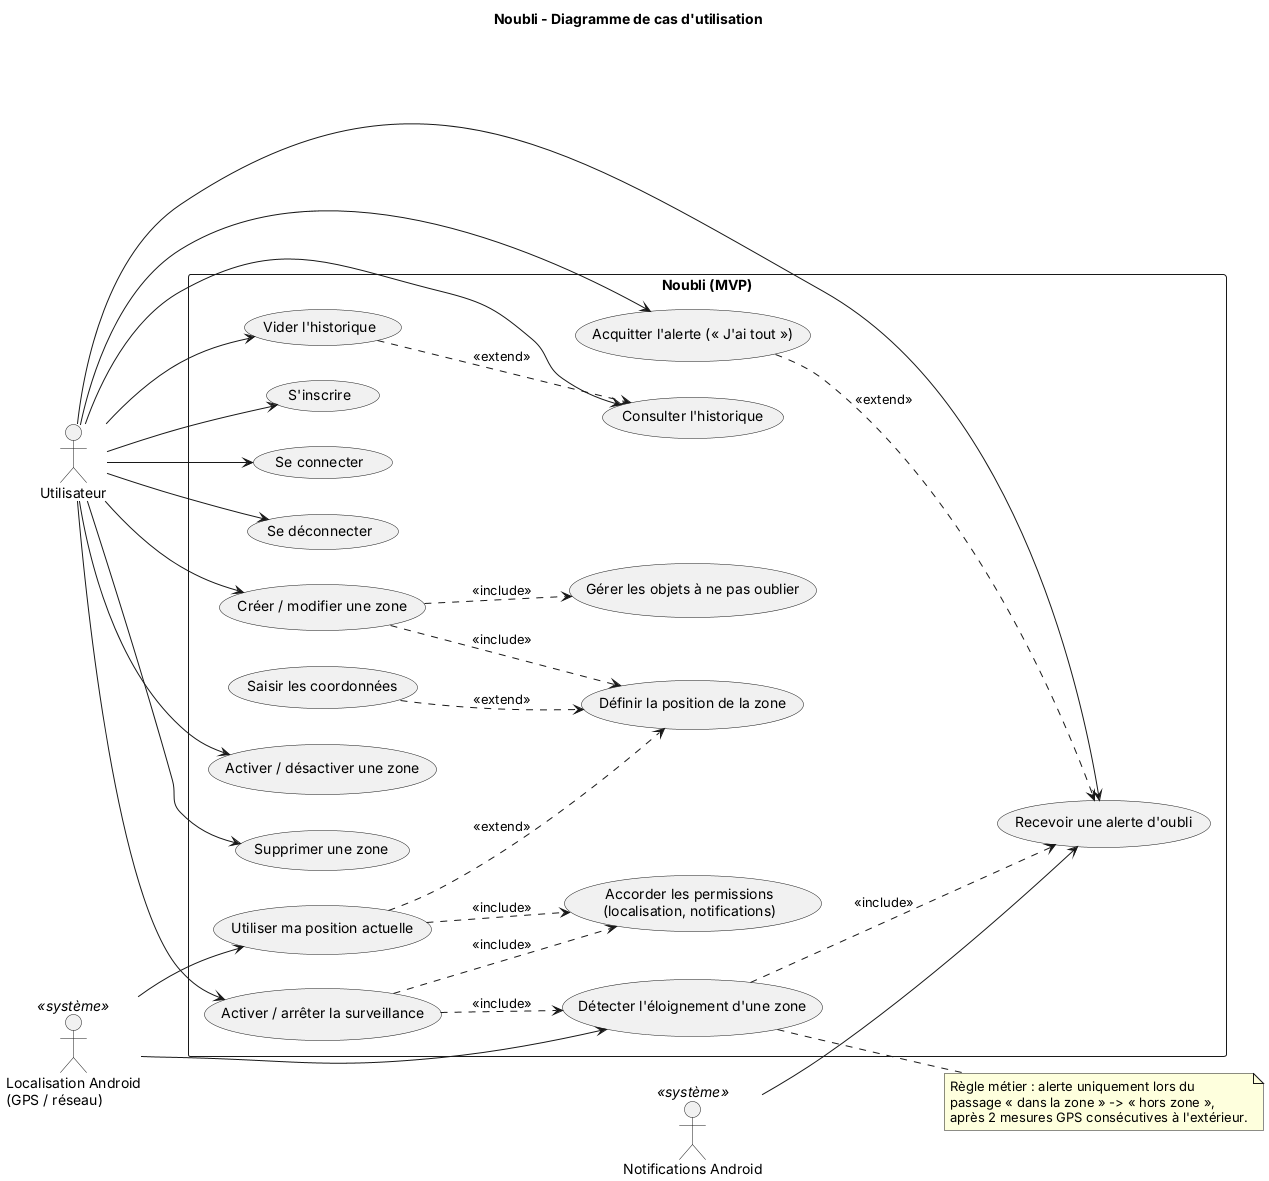

The diagram above was rendered by PlantUML. Its source (embedded in the PNG):
@startuml 01-cas-utilisation
title Noubli - Diagramme de cas d'utilisation
left to right direction
skinparam packageStyle rectangle
skinparam shadowing false

actor "Utilisateur" as U
actor "Localisation Android\n(GPS / réseau)" as GPS <<système>>
actor "Notifications Android" as NOTIF <<système>>

rectangle "Noubli (MVP)" {
  ' --- Compte local ---
  usecase "S'inscrire" as UC_REG
  usecase "Se connecter" as UC_LOG
  usecase "Se déconnecter" as UC_OUT

  ' --- Gestion des zones ---
  usecase "Créer / modifier une zone" as UC_ZONE
  usecase "Définir la position de la zone" as UC_POS
  usecase "Utiliser ma position actuelle" as UC_GPS
  usecase "Saisir les coordonnées" as UC_MAN
  usecase "Gérer les objets à ne pas oublier" as UC_ITEMS
  usecase "Activer / désactiver une zone" as UC_TOGGLE
  usecase "Supprimer une zone" as UC_DEL

  ' --- Surveillance et alertes ---
  usecase "Activer / arrêter la surveillance" as UC_MON
  usecase "Accorder les permissions\n(localisation, notifications)" as UC_PERM
  usecase "Détecter l'éloignement d'une zone" as UC_DETECT
  usecase "Recevoir une alerte d'oubli" as UC_ALERT
  usecase "Acquitter l'alerte (« J'ai tout »)" as UC_ACK

  ' --- Historique ---
  usecase "Consulter l'historique" as UC_HIST
  usecase "Vider l'historique" as UC_CLEAR
}

U --> UC_REG
U --> UC_LOG
U --> UC_OUT
U --> UC_ZONE
U --> UC_TOGGLE
U --> UC_DEL
U --> UC_MON
U --> UC_ALERT
U --> UC_ACK
U --> UC_HIST
U --> UC_CLEAR

UC_ZONE ..> UC_POS : <<include>>
UC_ZONE ..> UC_ITEMS : <<include>>
UC_GPS ..> UC_POS : <<extend>>
UC_MAN ..> UC_POS : <<extend>>
UC_GPS ..> UC_PERM : <<include>>
UC_MON ..> UC_PERM : <<include>>
UC_MON ..> UC_DETECT : <<include>>
UC_DETECT ..> UC_ALERT : <<include>>
UC_ACK ..> UC_ALERT : <<extend>>
UC_CLEAR ..> UC_HIST : <<extend>>

GPS --> UC_DETECT
GPS --> UC_GPS
NOTIF --> UC_ALERT

note right of UC_DETECT
  Règle métier : alerte uniquement lors du
  passage « dans la zone » -> « hors zone »,
  après 2 mesures GPS consécutives à l'extérieur.
end note

@enduml